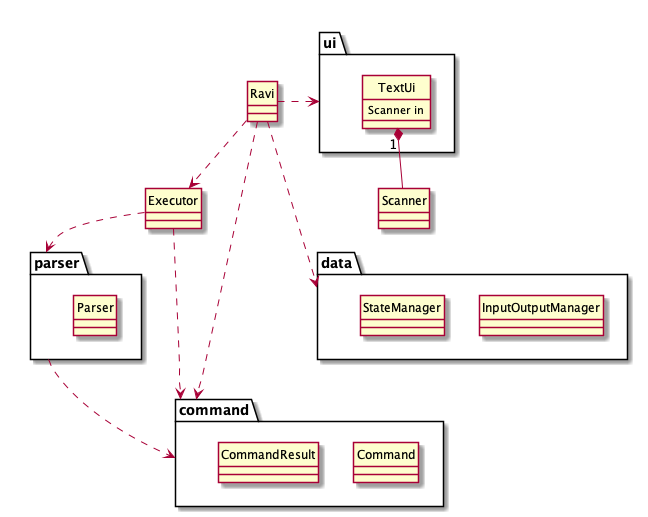

The diagram above was rendered by PlantUML. Its source (embedded in the PNG):
@startuml

hide circle
skinparam classAttributeIconSize 0

class Executor
class Scanner

package parser {
    class Parser
}

package command {
    class Command
    class CommandResult
}

package data {
    class InputOutputManager
    class StateManager
}

package ui {
    class TextUi {
        Scanner in
    }
}

Ravi .> ui
Ravi ..> Executor
Ravi ...> data
Ravi ..> command

Executor ..> parser
parser ..> command
Executor ..> command

TextUi "1" *-- Scanner

@enduml